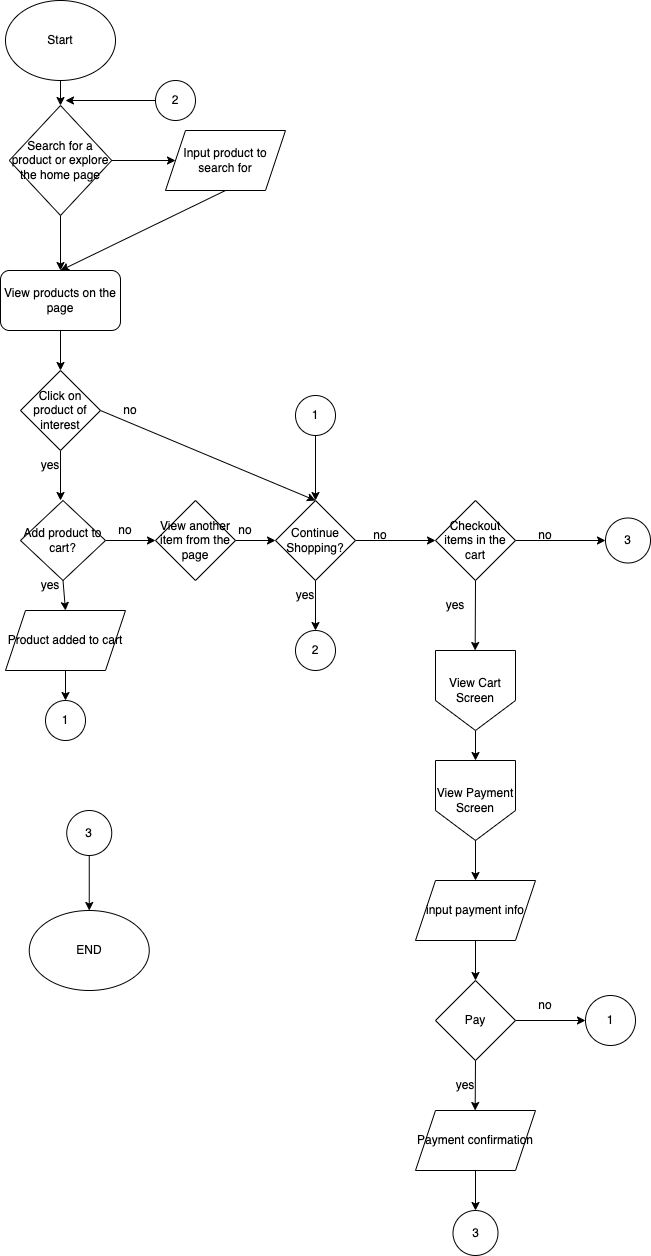

The diagram above was exported from draw.io. Its source (the exported page's mxGraphModel, read from the mxfile embedded in the PNG):
<mxGraphModel dx="1285" dy="1013" grid="1" gridSize="10" guides="1" tooltips="1" connect="1" arrows="1" fold="1" page="1" pageScale="1" pageWidth="850" pageHeight="1100" math="0" shadow="0">
  <root>
    <mxCell id="0" />
    <mxCell id="1" parent="0" />
    <mxCell id="7" style="edgeStyle=none;html=1;exitX=0.5;exitY=1;exitDx=0;exitDy=0;entryX=0.5;entryY=0;entryDx=0;entryDy=0;" edge="1" parent="1" source="2" target="4">
      <mxGeometry relative="1" as="geometry" />
    </mxCell>
    <mxCell id="2" value="Start" style="ellipse;whiteSpace=wrap;html=1;" vertex="1" parent="1">
      <mxGeometry x="50" y="20" width="110" height="80" as="geometry" />
    </mxCell>
    <mxCell id="6" style="edgeStyle=none;html=1;exitX=1;exitY=0.5;exitDx=0;exitDy=0;entryX=0;entryY=0.5;entryDx=0;entryDy=0;" edge="1" parent="1" source="4" target="5">
      <mxGeometry relative="1" as="geometry" />
    </mxCell>
    <mxCell id="10" style="edgeStyle=none;html=1;exitX=0.5;exitY=1;exitDx=0;exitDy=0;entryX=0.5;entryY=0;entryDx=0;entryDy=0;" edge="1" parent="1" source="4" target="9">
      <mxGeometry relative="1" as="geometry" />
    </mxCell>
    <mxCell id="4" value="&lt;span&gt;Search for a product or explore the home page&lt;/span&gt;" style="rhombus;whiteSpace=wrap;html=1;" vertex="1" parent="1">
      <mxGeometry x="53.75" y="125" width="102.5" height="110" as="geometry" />
    </mxCell>
    <mxCell id="19" style="edgeStyle=none;html=1;exitX=0.5;exitY=1;exitDx=0;exitDy=0;entryX=0.5;entryY=0;entryDx=0;entryDy=0;" edge="1" parent="1" source="5" target="9">
      <mxGeometry relative="1" as="geometry" />
    </mxCell>
    <mxCell id="5" value="Input product to search for" style="shape=parallelogram;perimeter=parallelogramPerimeter;whiteSpace=wrap;html=1;fixedSize=1;" vertex="1" parent="1">
      <mxGeometry x="210" y="150" width="120" height="60" as="geometry" />
    </mxCell>
    <mxCell id="13" style="edgeStyle=none;html=1;exitX=0.5;exitY=1;exitDx=0;exitDy=0;entryX=0.5;entryY=0;entryDx=0;entryDy=0;" edge="1" parent="1" source="9" target="12">
      <mxGeometry relative="1" as="geometry" />
    </mxCell>
    <mxCell id="9" value="View products on the page" style="rounded=1;whiteSpace=wrap;html=1;" vertex="1" parent="1">
      <mxGeometry x="45" y="290" width="120" height="60" as="geometry" />
    </mxCell>
    <mxCell id="14" style="edgeStyle=none;html=1;exitX=0.5;exitY=1;exitDx=0;exitDy=0;" edge="1" parent="1" source="12">
      <mxGeometry relative="1" as="geometry">
        <mxPoint x="105" y="520" as="targetPoint" />
      </mxGeometry>
    </mxCell>
    <mxCell id="32" style="edgeStyle=none;html=1;exitX=1;exitY=0.5;exitDx=0;exitDy=0;entryX=0.5;entryY=0;entryDx=0;entryDy=0;" edge="1" parent="1" source="12" target="30">
      <mxGeometry relative="1" as="geometry">
        <mxPoint x="250" y="430" as="targetPoint" />
      </mxGeometry>
    </mxCell>
    <mxCell id="12" value="Click on product of interest" style="rhombus;whiteSpace=wrap;html=1;" vertex="1" parent="1">
      <mxGeometry x="65" y="390" width="80" height="80" as="geometry" />
    </mxCell>
    <mxCell id="17" value="no" style="text;html=1;strokeColor=none;fillColor=none;align=center;verticalAlign=middle;whiteSpace=wrap;rounded=0;" vertex="1" parent="1">
      <mxGeometry x="145" y="415" width="60" height="30" as="geometry" />
    </mxCell>
    <mxCell id="18" value="yes" style="text;html=1;strokeColor=none;fillColor=none;align=center;verticalAlign=middle;whiteSpace=wrap;rounded=0;" vertex="1" parent="1">
      <mxGeometry x="65" y="470" width="60" height="30" as="geometry" />
    </mxCell>
    <mxCell id="36" style="edgeStyle=none;html=1;exitX=1;exitY=0.5;exitDx=0;exitDy=0;entryX=0;entryY=0.5;entryDx=0;entryDy=0;" edge="1" parent="1" source="20" target="35">
      <mxGeometry relative="1" as="geometry" />
    </mxCell>
    <mxCell id="41" style="edgeStyle=none;html=1;exitX=0.5;exitY=1;exitDx=0;exitDy=0;entryX=0.5;entryY=0;entryDx=0;entryDy=0;" edge="1" parent="1" source="20" target="40">
      <mxGeometry relative="1" as="geometry" />
    </mxCell>
    <mxCell id="20" value="Add product to cart?" style="rhombus;whiteSpace=wrap;html=1;" vertex="1" parent="1">
      <mxGeometry x="65" y="520" width="85" height="80" as="geometry" />
    </mxCell>
    <mxCell id="23" value="yes" style="text;html=1;strokeColor=none;fillColor=none;align=center;verticalAlign=middle;whiteSpace=wrap;rounded=0;" vertex="1" parent="1">
      <mxGeometry x="65" y="590" width="60" height="30" as="geometry" />
    </mxCell>
    <mxCell id="48" style="edgeStyle=none;html=1;exitX=0.5;exitY=1;exitDx=0;exitDy=0;entryX=0.5;entryY=0;entryDx=0;entryDy=0;" edge="1" parent="1" source="30" target="46">
      <mxGeometry relative="1" as="geometry" />
    </mxCell>
    <mxCell id="52" style="edgeStyle=none;html=1;exitX=1;exitY=0.5;exitDx=0;exitDy=0;" edge="1" parent="1" source="30">
      <mxGeometry relative="1" as="geometry">
        <mxPoint x="480" y="560" as="targetPoint" />
      </mxGeometry>
    </mxCell>
    <mxCell id="30" value="Continue Shopping?" style="rhombus;whiteSpace=wrap;html=1;" vertex="1" parent="1">
      <mxGeometry x="320" y="520" width="80" height="80" as="geometry" />
    </mxCell>
    <mxCell id="37" style="edgeStyle=none;html=1;exitX=1;exitY=0.5;exitDx=0;exitDy=0;entryX=0;entryY=0.5;entryDx=0;entryDy=0;" edge="1" parent="1" source="35" target="30">
      <mxGeometry relative="1" as="geometry" />
    </mxCell>
    <mxCell id="35" value="View another item from the page" style="rhombus;whiteSpace=wrap;html=1;" vertex="1" parent="1">
      <mxGeometry x="200" y="520" width="80" height="80" as="geometry" />
    </mxCell>
    <mxCell id="38" value="no" style="text;html=1;strokeColor=none;fillColor=none;align=center;verticalAlign=middle;whiteSpace=wrap;rounded=0;" vertex="1" parent="1">
      <mxGeometry x="260" y="535" width="60" height="30" as="geometry" />
    </mxCell>
    <mxCell id="39" value="no" style="text;html=1;strokeColor=none;fillColor=none;align=center;verticalAlign=middle;whiteSpace=wrap;rounded=0;" vertex="1" parent="1">
      <mxGeometry x="140" y="535" width="60" height="30" as="geometry" />
    </mxCell>
    <mxCell id="44" style="edgeStyle=none;html=1;exitX=0.5;exitY=1;exitDx=0;exitDy=0;entryX=0.5;entryY=0;entryDx=0;entryDy=0;" edge="1" parent="1" source="40" target="42">
      <mxGeometry relative="1" as="geometry" />
    </mxCell>
    <mxCell id="40" value="Product added to cart" style="shape=parallelogram;perimeter=parallelogramPerimeter;whiteSpace=wrap;html=1;fixedSize=1;" vertex="1" parent="1">
      <mxGeometry x="50" y="630" width="120" height="60" as="geometry" />
    </mxCell>
    <mxCell id="42" value="1" style="ellipse;whiteSpace=wrap;html=1;aspect=fixed;" vertex="1" parent="1">
      <mxGeometry x="90" y="720" width="40" height="40" as="geometry" />
    </mxCell>
    <mxCell id="45" style="edgeStyle=none;html=1;exitX=0.5;exitY=1;exitDx=0;exitDy=0;entryX=0.5;entryY=0;entryDx=0;entryDy=0;" edge="1" parent="1" source="43" target="30">
      <mxGeometry relative="1" as="geometry" />
    </mxCell>
    <mxCell id="43" value="1" style="ellipse;whiteSpace=wrap;html=1;aspect=fixed;" vertex="1" parent="1">
      <mxGeometry x="340" y="415" width="40" height="40" as="geometry" />
    </mxCell>
    <mxCell id="46" value="2" style="ellipse;whiteSpace=wrap;html=1;aspect=fixed;" vertex="1" parent="1">
      <mxGeometry x="340" y="650" width="40" height="40" as="geometry" />
    </mxCell>
    <mxCell id="50" style="edgeStyle=none;html=1;exitX=0;exitY=0.5;exitDx=0;exitDy=0;" edge="1" parent="1" source="49">
      <mxGeometry relative="1" as="geometry">
        <mxPoint x="109.99999999999989" y="120" as="targetPoint" />
      </mxGeometry>
    </mxCell>
    <mxCell id="49" value="2" style="ellipse;whiteSpace=wrap;html=1;aspect=fixed;" vertex="1" parent="1">
      <mxGeometry x="200" y="100" width="40" height="40" as="geometry" />
    </mxCell>
    <mxCell id="51" value="yes" style="text;html=1;strokeColor=none;fillColor=none;align=center;verticalAlign=middle;whiteSpace=wrap;rounded=0;" vertex="1" parent="1">
      <mxGeometry x="320" y="600" width="60" height="30" as="geometry" />
    </mxCell>
    <mxCell id="53" value="no" style="text;html=1;strokeColor=none;fillColor=none;align=center;verticalAlign=middle;whiteSpace=wrap;rounded=0;" vertex="1" parent="1">
      <mxGeometry x="395" y="540" width="60" height="30" as="geometry" />
    </mxCell>
    <mxCell id="56" style="edgeStyle=none;html=1;exitX=1;exitY=0.5;exitDx=0;exitDy=0;" edge="1" parent="1" source="55">
      <mxGeometry relative="1" as="geometry">
        <mxPoint x="650" y="560" as="targetPoint" />
      </mxGeometry>
    </mxCell>
    <mxCell id="57" style="edgeStyle=none;html=1;exitX=0.5;exitY=1;exitDx=0;exitDy=0;" edge="1" parent="1" source="55">
      <mxGeometry relative="1" as="geometry">
        <mxPoint x="519.6666666666667" y="670" as="targetPoint" />
      </mxGeometry>
    </mxCell>
    <mxCell id="55" value="Checkout items in the cart" style="rhombus;whiteSpace=wrap;html=1;" vertex="1" parent="1">
      <mxGeometry x="480" y="520" width="80" height="80" as="geometry" />
    </mxCell>
    <mxCell id="58" value="yes" style="text;html=1;strokeColor=none;fillColor=none;align=center;verticalAlign=middle;whiteSpace=wrap;rounded=0;" vertex="1" parent="1">
      <mxGeometry x="470" y="610" width="60" height="30" as="geometry" />
    </mxCell>
    <mxCell id="60" value="no" style="text;html=1;strokeColor=none;fillColor=none;align=center;verticalAlign=middle;whiteSpace=wrap;rounded=0;" vertex="1" parent="1">
      <mxGeometry x="560" y="540" width="60" height="30" as="geometry" />
    </mxCell>
    <mxCell id="63" value="3" style="ellipse;whiteSpace=wrap;html=1;aspect=fixed;" vertex="1" parent="1">
      <mxGeometry x="650" y="537.5" width="45" height="45" as="geometry" />
    </mxCell>
    <mxCell id="67" style="edgeStyle=none;html=1;exitX=0.5;exitY=1;exitDx=0;exitDy=0;entryX=0.5;entryY=0;entryDx=0;entryDy=0;" edge="1" parent="1" source="64" target="65">
      <mxGeometry relative="1" as="geometry" />
    </mxCell>
    <mxCell id="64" value="View Cart Screen" style="shape=offPageConnector;whiteSpace=wrap;html=1;" vertex="1" parent="1">
      <mxGeometry x="480" y="670" width="80" height="80" as="geometry" />
    </mxCell>
    <mxCell id="69" style="edgeStyle=none;html=1;entryX=0.5;entryY=0;entryDx=0;entryDy=0;" edge="1" parent="1" source="65" target="68">
      <mxGeometry relative="1" as="geometry" />
    </mxCell>
    <mxCell id="65" value="View Payment Screen" style="shape=offPageConnector;whiteSpace=wrap;html=1;" vertex="1" parent="1">
      <mxGeometry x="480" y="780" width="80" height="80" as="geometry" />
    </mxCell>
    <mxCell id="71" style="edgeStyle=none;html=1;exitX=0.5;exitY=1;exitDx=0;exitDy=0;entryX=0.5;entryY=0;entryDx=0;entryDy=0;" edge="1" parent="1" source="68" target="70">
      <mxGeometry relative="1" as="geometry" />
    </mxCell>
    <mxCell id="68" value="input payment info" style="shape=parallelogram;perimeter=parallelogramPerimeter;whiteSpace=wrap;html=1;fixedSize=1;" vertex="1" parent="1">
      <mxGeometry x="460" y="900" width="120" height="60" as="geometry" />
    </mxCell>
    <mxCell id="72" style="edgeStyle=none;html=1;exitX=0.5;exitY=1;exitDx=0;exitDy=0;" edge="1" parent="1" source="70">
      <mxGeometry relative="1" as="geometry">
        <mxPoint x="519.6666666666667" y="1130" as="targetPoint" />
      </mxGeometry>
    </mxCell>
    <mxCell id="73" style="edgeStyle=none;html=1;exitX=1;exitY=0.5;exitDx=0;exitDy=0;" edge="1" parent="1" source="70">
      <mxGeometry relative="1" as="geometry">
        <mxPoint x="630" y="1040" as="targetPoint" />
      </mxGeometry>
    </mxCell>
    <mxCell id="70" value="Pay" style="rhombus;whiteSpace=wrap;html=1;" vertex="1" parent="1">
      <mxGeometry x="480" y="1000" width="80" height="80" as="geometry" />
    </mxCell>
    <mxCell id="74" value="yes" style="text;html=1;strokeColor=none;fillColor=none;align=center;verticalAlign=middle;whiteSpace=wrap;rounded=0;" vertex="1" parent="1">
      <mxGeometry x="480" y="1090" width="60" height="30" as="geometry" />
    </mxCell>
    <mxCell id="75" value="no" style="text;html=1;strokeColor=none;fillColor=none;align=center;verticalAlign=middle;whiteSpace=wrap;rounded=0;" vertex="1" parent="1">
      <mxGeometry x="560" y="1010" width="60" height="30" as="geometry" />
    </mxCell>
    <mxCell id="76" value="1" style="ellipse;whiteSpace=wrap;html=1;aspect=fixed;" vertex="1" parent="1">
      <mxGeometry x="630" y="1015" width="50" height="50" as="geometry" />
    </mxCell>
    <mxCell id="79" style="edgeStyle=none;html=1;exitX=0.5;exitY=1;exitDx=0;exitDy=0;entryX=0.5;entryY=0;entryDx=0;entryDy=0;" edge="1" parent="1" source="77" target="78">
      <mxGeometry relative="1" as="geometry" />
    </mxCell>
    <mxCell id="77" value="Payment confirmation" style="shape=parallelogram;perimeter=parallelogramPerimeter;whiteSpace=wrap;html=1;fixedSize=1;" vertex="1" parent="1">
      <mxGeometry x="460" y="1130" width="120" height="60" as="geometry" />
    </mxCell>
    <mxCell id="78" value="3" style="ellipse;whiteSpace=wrap;html=1;aspect=fixed;" vertex="1" parent="1">
      <mxGeometry x="497.5" y="1230" width="45" height="45" as="geometry" />
    </mxCell>
    <mxCell id="82" style="edgeStyle=none;html=1;exitX=0.5;exitY=1;exitDx=0;exitDy=0;entryX=0.5;entryY=0;entryDx=0;entryDy=0;" edge="1" parent="1" source="80" target="81">
      <mxGeometry relative="1" as="geometry" />
    </mxCell>
    <mxCell id="80" value="3" style="ellipse;whiteSpace=wrap;html=1;aspect=fixed;" vertex="1" parent="1">
      <mxGeometry x="111.25" y="830" width="45" height="45" as="geometry" />
    </mxCell>
    <mxCell id="81" value="END" style="ellipse;whiteSpace=wrap;html=1;" vertex="1" parent="1">
      <mxGeometry x="73.75" y="930" width="120" height="80" as="geometry" />
    </mxCell>
  </root>
</mxGraphModel>